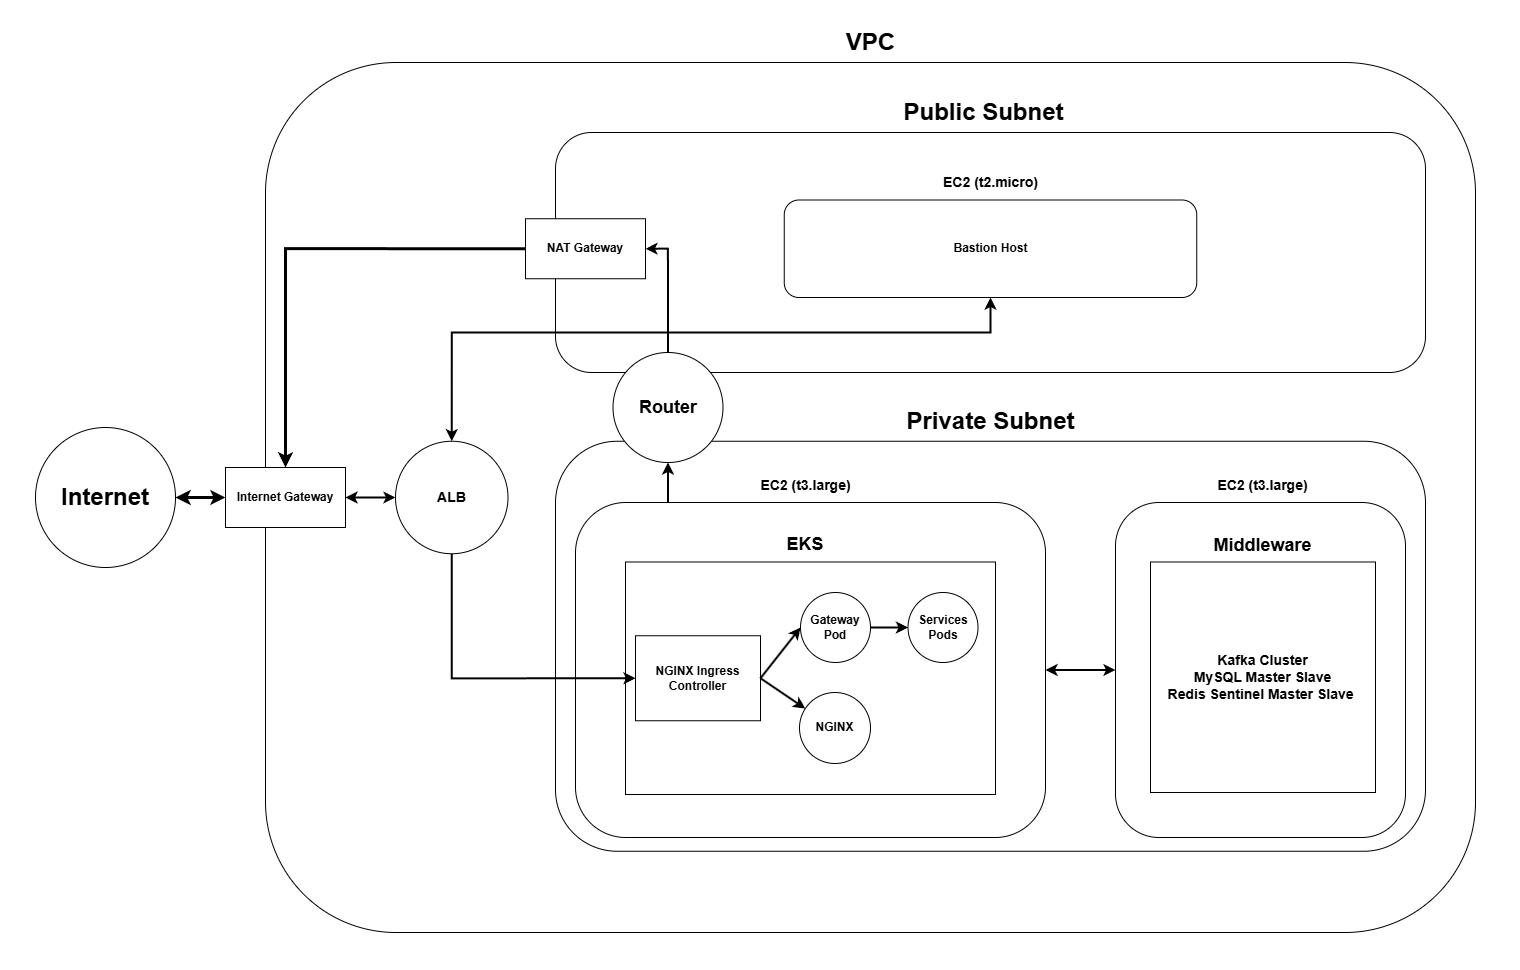

The diagram above was exported from draw.io. Its source (the exported page's mxGraphModel, read from the mxfile embedded in the PNG):
<mxGraphModel dx="2894" dy="1636" grid="1" gridSize="10" guides="1" tooltips="1" connect="1" arrows="1" fold="1" page="1" pageScale="1" pageWidth="1600" pageHeight="1200" math="0" shadow="0">
  <root>
    <mxCell id="WIyWlLk6GJQsqaUBKTNV-0" />
    <mxCell id="WIyWlLk6GJQsqaUBKTNV-1" parent="WIyWlLk6GJQsqaUBKTNV-0" />
    <mxCell id="4o_Qv39By_MiRMADeVs5-8" value="" style="rounded=0;whiteSpace=wrap;html=1;strokeColor=none;" vertex="1" parent="WIyWlLk6GJQsqaUBKTNV-1">
      <mxGeometry x="40" y="127.5" width="1520" height="970" as="geometry" />
    </mxCell>
    <mxCell id="HDoZhAlOHdr3i28oka9N-3" value="" style="rounded=1;whiteSpace=wrap;html=1;movable=1;resizable=1;rotatable=1;deletable=1;editable=1;locked=0;connectable=1;" parent="WIyWlLk6GJQsqaUBKTNV-1" vertex="1">
      <mxGeometry x="305" y="190" width="1210" height="870" as="geometry" />
    </mxCell>
    <mxCell id="HDoZhAlOHdr3i28oka9N-4" value="VPC" style="text;strokeColor=none;fillColor=none;html=1;fontSize=24;fontStyle=1;verticalAlign=middle;align=center;" parent="WIyWlLk6GJQsqaUBKTNV-1" vertex="1">
      <mxGeometry x="860" y="150" width="100" height="40" as="geometry" />
    </mxCell>
    <mxCell id="HDoZhAlOHdr3i28oka9N-10" value="" style="rounded=1;whiteSpace=wrap;html=1;movable=1;resizable=1;rotatable=1;deletable=1;editable=1;locked=0;connectable=1;" parent="WIyWlLk6GJQsqaUBKTNV-1" vertex="1">
      <mxGeometry x="595" y="260" width="870" height="240" as="geometry" />
    </mxCell>
    <mxCell id="HDoZhAlOHdr3i28oka9N-11" value="" style="rounded=1;whiteSpace=wrap;html=1;movable=1;resizable=1;rotatable=1;deletable=1;editable=1;locked=0;connectable=1;" parent="WIyWlLk6GJQsqaUBKTNV-1" vertex="1">
      <mxGeometry x="595" y="568.75" width="870" height="410" as="geometry" />
    </mxCell>
    <mxCell id="HDoZhAlOHdr3i28oka9N-60" style="edgeStyle=orthogonalEdgeStyle;rounded=0;orthogonalLoop=1;jettySize=auto;html=1;exitX=0.5;exitY=0;exitDx=0;exitDy=0;entryX=1;entryY=0.5;entryDx=0;entryDy=0;strokeWidth=2;" parent="WIyWlLk6GJQsqaUBKTNV-1" source="HDoZhAlOHdr3i28oka9N-12" target="HDoZhAlOHdr3i28oka9N-19" edge="1">
      <mxGeometry relative="1" as="geometry" />
    </mxCell>
    <mxCell id="HDoZhAlOHdr3i28oka9N-12" value="&lt;b&gt;&lt;font style=&quot;font-size: 18px;&quot;&gt;Router&lt;/font&gt;&lt;/b&gt;" style="ellipse;whiteSpace=wrap;html=1;aspect=fixed;" parent="WIyWlLk6GJQsqaUBKTNV-1" vertex="1">
      <mxGeometry x="652.5" y="480" width="110" height="110" as="geometry" />
    </mxCell>
    <mxCell id="HDoZhAlOHdr3i28oka9N-13" value="Public Subnet" style="text;strokeColor=none;fillColor=none;html=1;fontSize=24;fontStyle=1;verticalAlign=middle;align=center;" parent="WIyWlLk6GJQsqaUBKTNV-1" vertex="1">
      <mxGeometry x="915" y="220" width="215" height="40" as="geometry" />
    </mxCell>
    <mxCell id="HDoZhAlOHdr3i28oka9N-14" value="Private Subnet" style="text;strokeColor=none;fillColor=none;html=1;fontSize=24;fontStyle=1;verticalAlign=middle;align=center;" parent="WIyWlLk6GJQsqaUBKTNV-1" vertex="1">
      <mxGeometry x="922.5" y="528.75" width="215" height="40" as="geometry" />
    </mxCell>
    <mxCell id="HDoZhAlOHdr3i28oka9N-16" value="&lt;b&gt;Internet Gateway&lt;/b&gt;" style="rounded=0;whiteSpace=wrap;html=1;" parent="WIyWlLk6GJQsqaUBKTNV-1" vertex="1">
      <mxGeometry x="265" y="595" width="120" height="60" as="geometry" />
    </mxCell>
    <mxCell id="HDoZhAlOHdr3i28oka9N-29" style="edgeStyle=orthogonalEdgeStyle;rounded=0;orthogonalLoop=1;jettySize=auto;html=1;strokeWidth=2;exitX=0.087;exitY=0;exitDx=0;exitDy=0;exitPerimeter=0;" parent="WIyWlLk6GJQsqaUBKTNV-1" source="HDoZhAlOHdr3i28oka9N-18" target="HDoZhAlOHdr3i28oka9N-12" edge="1">
      <mxGeometry relative="1" as="geometry">
        <mxPoint x="688" y="670" as="sourcePoint" />
        <Array as="points" />
      </mxGeometry>
    </mxCell>
    <mxCell id="HDoZhAlOHdr3i28oka9N-71" style="edgeStyle=orthogonalEdgeStyle;rounded=0;orthogonalLoop=1;jettySize=auto;html=1;exitX=1;exitY=0.5;exitDx=0;exitDy=0;entryX=0;entryY=0.5;entryDx=0;entryDy=0;startArrow=classic;startFill=1;strokeWidth=2;" parent="WIyWlLk6GJQsqaUBKTNV-1" source="HDoZhAlOHdr3i28oka9N-62" target="HDoZhAlOHdr3i28oka9N-64" edge="1">
      <mxGeometry relative="1" as="geometry" />
    </mxCell>
    <mxCell id="HDoZhAlOHdr3i28oka9N-62" value="" style="rounded=1;whiteSpace=wrap;html=1;" parent="WIyWlLk6GJQsqaUBKTNV-1" vertex="1">
      <mxGeometry x="615" y="630" width="470" height="335" as="geometry" />
    </mxCell>
    <mxCell id="HDoZhAlOHdr3i28oka9N-18" value="" style="rounded=0;whiteSpace=wrap;html=1;" parent="WIyWlLk6GJQsqaUBKTNV-1" vertex="1">
      <mxGeometry x="665" y="689.5" width="370" height="232.5" as="geometry" />
    </mxCell>
    <mxCell id="HDoZhAlOHdr3i28oka9N-45" style="edgeStyle=orthogonalEdgeStyle;rounded=0;orthogonalLoop=1;jettySize=auto;html=1;exitX=0;exitY=0.5;exitDx=0;exitDy=0;entryX=0.5;entryY=0;entryDx=0;entryDy=0;strokeWidth=3;" parent="WIyWlLk6GJQsqaUBKTNV-1" source="HDoZhAlOHdr3i28oka9N-19" target="HDoZhAlOHdr3i28oka9N-16" edge="1">
      <mxGeometry relative="1" as="geometry" />
    </mxCell>
    <mxCell id="HDoZhAlOHdr3i28oka9N-19" value="&lt;b&gt;NAT Gateway&lt;/b&gt;" style="rounded=0;whiteSpace=wrap;html=1;" parent="WIyWlLk6GJQsqaUBKTNV-1" vertex="1">
      <mxGeometry x="565" y="346.25" width="120" height="60" as="geometry" />
    </mxCell>
    <mxCell id="HDoZhAlOHdr3i28oka9N-20" value="&lt;b&gt;NGINX Ingress Controller&lt;/b&gt;" style="rounded=0;whiteSpace=wrap;html=1;" parent="WIyWlLk6GJQsqaUBKTNV-1" vertex="1">
      <mxGeometry x="675" y="763.25" width="125" height="85" as="geometry" />
    </mxCell>
    <mxCell id="HDoZhAlOHdr3i28oka9N-27" value="&lt;b&gt;&lt;font style=&quot;font-size: 24px;&quot;&gt;Internet&lt;/font&gt;&lt;/b&gt;" style="ellipse;whiteSpace=wrap;html=1;aspect=fixed;" parent="WIyWlLk6GJQsqaUBKTNV-1" vertex="1">
      <mxGeometry x="75" y="555" width="140" height="140" as="geometry" />
    </mxCell>
    <mxCell id="HDoZhAlOHdr3i28oka9N-32" value="&lt;b&gt;Gateway Pod&lt;/b&gt;" style="ellipse;whiteSpace=wrap;html=1;aspect=fixed;" parent="WIyWlLk6GJQsqaUBKTNV-1" vertex="1">
      <mxGeometry x="840" y="720" width="70" height="70" as="geometry" />
    </mxCell>
    <mxCell id="HDoZhAlOHdr3i28oka9N-33" value="&lt;b&gt;&lt;font style=&quot;font-size: 18px;&quot;&gt;EKS&lt;/font&gt;&lt;/b&gt;" style="text;html=1;align=center;verticalAlign=middle;whiteSpace=wrap;rounded=0;" parent="WIyWlLk6GJQsqaUBKTNV-1" vertex="1">
      <mxGeometry x="790" y="655" width="110" height="34.5" as="geometry" />
    </mxCell>
    <mxCell id="HDoZhAlOHdr3i28oka9N-34" value="&lt;font style=&quot;font-size: 14px;&quot;&gt;&lt;b&gt;EC2&lt;/b&gt;&lt;b&gt;&amp;nbsp;(t2.micro)&lt;/b&gt;&lt;/font&gt;" style="text;html=1;align=center;verticalAlign=middle;whiteSpace=wrap;rounded=0;" parent="WIyWlLk6GJQsqaUBKTNV-1" vertex="1">
      <mxGeometry x="947.5" y="292.5" width="165" height="35" as="geometry" />
    </mxCell>
    <mxCell id="HDoZhAlOHdr3i28oka9N-37" value="" style="endArrow=classic;html=1;rounded=0;exitX=1;exitY=0.5;exitDx=0;exitDy=0;entryX=0;entryY=0.5;entryDx=0;entryDy=0;strokeWidth=2;" parent="WIyWlLk6GJQsqaUBKTNV-1" source="HDoZhAlOHdr3i28oka9N-20" target="HDoZhAlOHdr3i28oka9N-32" edge="1">
      <mxGeometry width="50" height="50" relative="1" as="geometry">
        <mxPoint x="885" y="839.5" as="sourcePoint" />
        <mxPoint x="935" y="789.5" as="targetPoint" />
      </mxGeometry>
    </mxCell>
    <mxCell id="HDoZhAlOHdr3i28oka9N-43" style="edgeStyle=orthogonalEdgeStyle;rounded=0;orthogonalLoop=1;jettySize=auto;html=1;exitX=0.5;exitY=0;exitDx=0;exitDy=0;entryX=0.5;entryY=1;entryDx=0;entryDy=0;strokeWidth=2;startArrow=classic;startFill=1;" parent="WIyWlLk6GJQsqaUBKTNV-1" source="HDoZhAlOHdr3i28oka9N-38" target="HDoZhAlOHdr3i28oka9N-69" edge="1">
      <mxGeometry relative="1" as="geometry">
        <mxPoint x="845" y="420" as="targetPoint" />
        <Array as="points">
          <mxPoint x="491" y="460" />
          <mxPoint x="1030" y="460" />
        </Array>
      </mxGeometry>
    </mxCell>
    <mxCell id="HDoZhAlOHdr3i28oka9N-44" style="edgeStyle=orthogonalEdgeStyle;rounded=0;orthogonalLoop=1;jettySize=auto;html=1;exitX=0.5;exitY=1;exitDx=0;exitDy=0;strokeWidth=2;entryX=0;entryY=0.5;entryDx=0;entryDy=0;" parent="WIyWlLk6GJQsqaUBKTNV-1" source="HDoZhAlOHdr3i28oka9N-38" target="HDoZhAlOHdr3i28oka9N-20" edge="1">
      <mxGeometry relative="1" as="geometry" />
    </mxCell>
    <mxCell id="HDoZhAlOHdr3i28oka9N-38" value="&lt;font style=&quot;font-size: 14px;&quot;&gt;&lt;b&gt;ALB&lt;/b&gt;&lt;/font&gt;" style="ellipse;whiteSpace=wrap;html=1;aspect=fixed;" parent="WIyWlLk6GJQsqaUBKTNV-1" vertex="1">
      <mxGeometry x="435" y="568.75" width="112.5" height="112.5" as="geometry" />
    </mxCell>
    <mxCell id="HDoZhAlOHdr3i28oka9N-58" value="" style="endArrow=classic;startArrow=classic;html=1;rounded=0;exitX=1;exitY=0.5;exitDx=0;exitDy=0;entryX=0;entryY=0.5;entryDx=0;entryDy=0;strokeWidth=3;" parent="WIyWlLk6GJQsqaUBKTNV-1" source="HDoZhAlOHdr3i28oka9N-27" target="HDoZhAlOHdr3i28oka9N-16" edge="1">
      <mxGeometry width="50" height="50" relative="1" as="geometry">
        <mxPoint x="215" y="590" as="sourcePoint" />
        <mxPoint x="245" y="580" as="targetPoint" />
      </mxGeometry>
    </mxCell>
    <mxCell id="HDoZhAlOHdr3i28oka9N-59" value="" style="endArrow=classic;html=1;rounded=0;exitX=1;exitY=0.5;exitDx=0;exitDy=0;entryX=0;entryY=0.5;entryDx=0;entryDy=0;strokeWidth=2;startArrow=classic;startFill=1;endFill=1;" parent="WIyWlLk6GJQsqaUBKTNV-1" source="HDoZhAlOHdr3i28oka9N-16" target="HDoZhAlOHdr3i28oka9N-38" edge="1">
      <mxGeometry width="50" height="50" relative="1" as="geometry">
        <mxPoint x="405" y="560" as="sourcePoint" />
        <mxPoint x="455" y="510" as="targetPoint" />
      </mxGeometry>
    </mxCell>
    <mxCell id="HDoZhAlOHdr3i28oka9N-63" value="&lt;font style=&quot;font-size: 14px;&quot;&gt;&lt;b&gt;EC2&lt;/b&gt;&lt;b&gt;&amp;nbsp;(t3.large)&lt;/b&gt;&lt;/font&gt;" style="text;html=1;align=center;verticalAlign=middle;whiteSpace=wrap;rounded=0;" parent="WIyWlLk6GJQsqaUBKTNV-1" vertex="1">
      <mxGeometry x="762.5" y="595" width="165" height="35" as="geometry" />
    </mxCell>
    <mxCell id="HDoZhAlOHdr3i28oka9N-64" value="" style="rounded=1;whiteSpace=wrap;html=1;" parent="WIyWlLk6GJQsqaUBKTNV-1" vertex="1">
      <mxGeometry x="1155" y="630" width="290" height="335" as="geometry" />
    </mxCell>
    <mxCell id="HDoZhAlOHdr3i28oka9N-65" value="&lt;font style=&quot;font-size: 14px;&quot;&gt;&lt;b&gt;EC2&lt;/b&gt;&lt;b&gt;&amp;nbsp;(t3.large)&lt;/b&gt;&lt;/font&gt;" style="text;html=1;align=center;verticalAlign=middle;whiteSpace=wrap;rounded=0;" parent="WIyWlLk6GJQsqaUBKTNV-1" vertex="1">
      <mxGeometry x="1220" y="595" width="165" height="35" as="geometry" />
    </mxCell>
    <mxCell id="HDoZhAlOHdr3i28oka9N-67" value="&lt;b&gt;&lt;font style=&quot;font-size: 14px;&quot;&gt;Kafka Cluster&lt;br&gt;MySQL Master Slave&lt;br&gt;Redis Sentinel Master Slave&amp;nbsp;&lt;/font&gt;&lt;/b&gt;" style="rounded=0;whiteSpace=wrap;html=1;" parent="WIyWlLk6GJQsqaUBKTNV-1" vertex="1">
      <mxGeometry x="1190" y="689.5" width="225" height="230.5" as="geometry" />
    </mxCell>
    <mxCell id="HDoZhAlOHdr3i28oka9N-68" value="&lt;font style=&quot;font-size: 18px;&quot;&gt;&lt;b&gt;Middleware&lt;/b&gt;&lt;/font&gt;" style="text;html=1;align=center;verticalAlign=middle;whiteSpace=wrap;rounded=0;" parent="WIyWlLk6GJQsqaUBKTNV-1" vertex="1">
      <mxGeometry x="1241.25" y="656.75" width="122.5" height="32.75" as="geometry" />
    </mxCell>
    <mxCell id="HDoZhAlOHdr3i28oka9N-69" value="&lt;b&gt;Bastion Host&lt;/b&gt;" style="rounded=1;whiteSpace=wrap;html=1;" parent="WIyWlLk6GJQsqaUBKTNV-1" vertex="1">
      <mxGeometry x="823.75" y="327.5" width="412.5" height="97.5" as="geometry" />
    </mxCell>
    <mxCell id="4o_Qv39By_MiRMADeVs5-1" value="&lt;b&gt;NGINX&lt;/b&gt;" style="ellipse;whiteSpace=wrap;html=1;aspect=fixed;" vertex="1" parent="WIyWlLk6GJQsqaUBKTNV-1">
      <mxGeometry x="839" y="820" width="71" height="71" as="geometry" />
    </mxCell>
    <mxCell id="4o_Qv39By_MiRMADeVs5-2" value="" style="endArrow=classic;html=1;rounded=0;strokeWidth=2;exitX=1;exitY=0.5;exitDx=0;exitDy=0;" edge="1" parent="WIyWlLk6GJQsqaUBKTNV-1" source="HDoZhAlOHdr3i28oka9N-20" target="4o_Qv39By_MiRMADeVs5-1">
      <mxGeometry width="50" height="50" relative="1" as="geometry">
        <mxPoint x="860" y="810" as="sourcePoint" />
        <mxPoint x="927" y="798.25" as="targetPoint" />
      </mxGeometry>
    </mxCell>
    <mxCell id="4o_Qv39By_MiRMADeVs5-4" value="&lt;b&gt;Services Pods&lt;/b&gt;" style="ellipse;whiteSpace=wrap;html=1;aspect=fixed;" vertex="1" parent="WIyWlLk6GJQsqaUBKTNV-1">
      <mxGeometry x="947.5" y="720" width="70" height="70" as="geometry" />
    </mxCell>
    <mxCell id="4o_Qv39By_MiRMADeVs5-7" value="" style="endArrow=classic;html=1;rounded=0;strokeWidth=2;" edge="1" parent="WIyWlLk6GJQsqaUBKTNV-1" source="HDoZhAlOHdr3i28oka9N-32" target="4o_Qv39By_MiRMADeVs5-4">
      <mxGeometry width="50" height="50" relative="1" as="geometry">
        <mxPoint x="910" y="821" as="sourcePoint" />
        <mxPoint x="940" y="760" as="targetPoint" />
      </mxGeometry>
    </mxCell>
  </root>
</mxGraphModel>